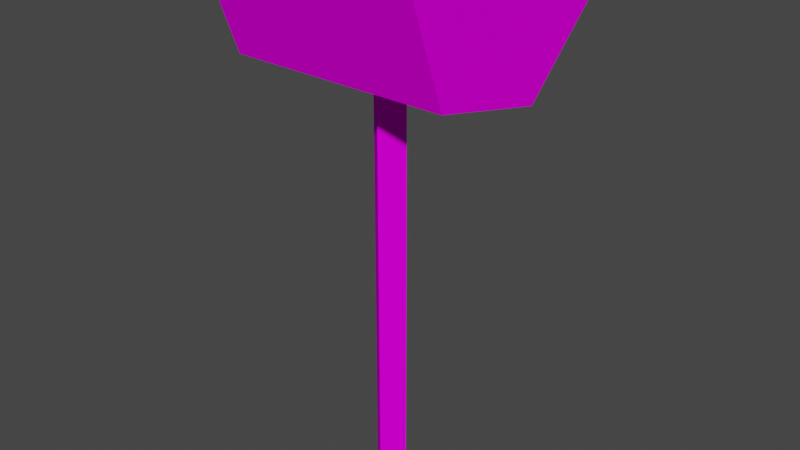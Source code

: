 # Source: dec_spotlight.blend  (saved by Blender 3.3.6; exported with 4.5.12 LTS)
import bpy
from mathutils import Matrix  # noqa: F401  (used for matrix-valued properties, if any)

bpy.ops.wm.read_factory_settings(use_empty=True)
scene = bpy.context.scene
scene.name = 'Scene'

# ---- collections
col_collection = bpy.data.collections.new('Collection'); scene.collection.children.link(col_collection)

# ---- images (referenced by path relative to the original .blend; pixels are not part of the script)
import os
ASSET_DIR = os.environ.get("B2B_ASSET_DIR", "")  # directory of the original .blend (textures are referenced by path, not embedded)
HERE = os.path.dirname(os.path.abspath(__file__))  # packed textures are extracted next to this script under _unpacked/

def load_image(name, relpath, width, height, colorspace="sRGB"):
    """Load a texture the original file referenced (path relative to the .blend, or extracted next to this script)."""
    p = next((c for c in (os.path.join(HERE, relpath), os.path.join(ASSET_DIR, relpath)) if relpath and os.path.exists(c)), "")
    if p:
        img = bpy.data.images.load(p, check_existing=True)
        img.name = name
    else:  # same state as the original file: an image datablock whose file is absent (Cycles renders it pink)
        img = bpy.data.images.new(name, width, height)
        img.source = "FILE"
        img.filepath = "//" + (relpath or name)
    img.colorspace_settings.name = colorspace
    return img
img_level4_startlight128_png = load_image('level4_startlight128.png', 'level4_startlight128.png', 1024, 1024, 'sRGB')

# ---- materials (node trees are filled in below, after node groups)
mat_level4_startlight128 = bpy.data.materials.new('level4_startlight128')
mat_level4_startlight128.alpha_threshold = 0.0
mat_level4_startlight128.use_transparent_shadow = False
mat_level4_startlight128.diffuse_color = (1.0, 1.0, 1.0, 1.0)
mat_level4_startlight128.roughness = 0.5

# ---- material node trees
mat_level4_startlight128.use_nodes = True; mat_level4_startlight128.node_tree.nodes.clear()
_N = mat_level4_startlight128.node_tree.nodes; _L = mat_level4_startlight128.node_tree.links
n0 = _N.new('ShaderNodeBsdfDiffuse'); n0.name = 'Diffuse BSDF'; n0.location = (0, 0)
n1 = _N.new('ShaderNodeTexImage'); n1.name = 'Image Texture'; n1.location = (0, 0)
n1.image = img_level4_startlight128_png
n2 = _N.new('ShaderNodeOutputMaterial'); n2.name = 'Material Output'; n2.location = (0, 0)
_L.new(n0.outputs[0], n2.inputs[0])
_L.new(n1.outputs[0], n0.inputs[0])
n2.is_active_output = True

# ---- world
world_world = bpy.data.worlds.new('World'); scene.world = world_world
world_world.use_nodes = True; world_world.node_tree.nodes.clear()
_N = world_world.node_tree.nodes; _L = world_world.node_tree.links
n0 = _N.new('ShaderNodeOutputWorld'); n0.name = 'World Output'; n0.location = (300, 300)
n1 = _N.new('ShaderNodeBackground'); n1.name = 'Background'; n1.location = (10, 300)
n1.inputs[0].default_value = (0.05088, 0.05088, 0.05088, 1.0)
_L.new(n1.outputs[0], n0.inputs[0])
n0.is_active_output = True
world_world.color = (0.05088, 0.05088, 0.05088)
world_world.use_sun_shadow = False
world_world.sun_shadow_jitter_overblur = 0.0

# ---- meshes
me_track9_pmd0_mesh_007 = bpy.data.meshes.new('TRACK9.PMD0.mesh.007')
me_track9_pmd0_mesh_007.from_pydata([(3.15, 12.81, 47.49), (2.485, 12.81, 47.5), (2.423, 5.035, 39.68), (3.088, 5.033, 39.68), (-9.378, 0.2573, 41.75), (9.375, 0.2126, 41.64), (9.424, 6.898, 47.72), (-9.328, 6.943, 47.83), (-10.88, 12.85, 47.57), (-10.94, 4.633, 39.86), (10.94, 4.581, 39.73), (11.0, 12.79, 47.45), (10.97, -11.56, 53.12), (-10.91, -11.51, 53.24), (10.92, -7.596, 42.57), (-10.95, -7.544, 42.69), (-3.055, 12.83, 47.53), (-3.721, 12.83, 47.53), (-3.782, 5.05, 39.72), (-3.117, 5.048, 39.71), (-0.1411, -2.197, -6.485e-05), (-2.003, -0.4976, -6.485e-05), (-2.003, -0.4976, 41.95), (-0.1411, -2.197, 41.95), (-0.05472, 1.102, -6.485e-05), (-0.05472, 1.102, 41.95), (1.807, -0.5974, -6.485e-05), (1.807, -0.5974, 41.95)], [], [(0, 3, 2, 1), (4, 7, 6, 5), (8, 7, 4, 9), (9, 4, 5, 10), (10, 5, 6, 11), (11, 6, 7, 8), (12, 11, 8, 13), (14, 10, 11, 12), (15, 9, 10, 14), (13, 8, 9, 15), (15, 14, 12, 13), (16, 19, 18, 17), (20, 23, 22, 21), (21, 22, 25, 24), (24, 25, 27, 26), (26, 27, 23, 20)])
_uv = me_track9_pmd0_mesh_007.uv_layers.new(name='UVMap')
_uv.uv.foreach_set('vector', [0.3369, 0.02809, 0.3369, 0.4554, 0.1661, 0.4554, 0.1661, 0.02809, -0.03874, 0.04669, -0.03874, 0.436, -0.4636, 0.436, -0.4636, 0.04669, -0.003337, 0.4925, -0.03874, 0.436, -0.03874, 0.04669, -0.003337, 0.001754, -0.003337, 0.001754, -0.03874, 0.04669, -0.4636, 0.04669, -0.499, 0.001754, -0.499, 0.001754, -0.4636, 0.04669, -0.4636, 0.436, -0.499, 0.4925, -0.499, 0.4925, -0.4636, 0.436, -0.03874, 0.436, -0.003337, 0.4925, 0.5, 0.5, 0.0, 0.5, 0.0, 0.0, 0.5, 0.0, 0.3766, -0.5093, 0.1253, -0.5093, -0.000297, -0.000609, 0.5023, -0.000609, 0.5, 0.0, 0.0, 0.0, 0.0, 0.5, 0.5, 0.5, 0.5023, -0.000609, -0.000297, -0.000609, 0.1253, -0.5093, 0.3766, -0.5093, 0.0, 0.5, 0.5, 0.5, 0.5, 0.0, 0.0, 0.0, 0.3369, 0.02809, 0.3369, 0.4554, 0.1661, 0.4554, 0.1661, 0.02809, 0.2515, 0.02809, 0.2515, 0.4554, 0.4223, 0.4554, 0.4223, 0.02809, 0.4223, 0.02809, 0.4223, 0.4554, 0.2515, 0.4554, 0.2515, 0.02809, 0.2515, 0.02809, 0.2515, 0.4554, 0.08064, 0.4554, 0.08064, 0.02809, 0.08064, 0.02809, 0.08064, 0.4554, 0.2515, 0.4554, 0.2515, 0.02809])
me_track9_pmd0_mesh_007.materials.append(mat_level4_startlight128)
me_track9_pmd0_mesh_007.use_remesh_preserve_volume = False
me_track9_pmd0_mesh_007.use_remesh_preserve_attributes = False
me_track9_pmd0_mesh_007.use_mirror_vertex_groups = False
me_track9_pmd0_mesh_007.update()

# ---- objects
ob_main = bpy.data.objects.new('main', me_track9_pmd0_mesh_007)

# ---- transforms, parenting, visibility, modifiers, constraints
ob_main.location = (0.0, 0.0, 0.0)
ob_main.lineart.crease_threshold = 0.0

# ---- collection membership
col_collection.objects.link(ob_main)

# ---- scene / render settings (as saved in the file)
scene.frame_start = 1; scene.frame_end = 250; scene.frame_set(1)
scene.render.engine = 'BLENDER_EEVEE_NEXT'
scene.cycles.sampling_pattern = 'TABULATED_SOBOL'
scene.cycles.use_light_tree = False
scene.view_settings.view_transform = 'Filmic'
bpy.context.view_layer.update()

# ---- added for rendering (the .blend has no active camera and no usable light): camera, sun
cam_auto = bpy.data.cameras.new('AutoCamera')
cam_auto.lens = 50.0
cam_auto.sensor_width = 36.0
cam_auto.clip_end = 1015.57
ob_auto_camera = bpy.data.objects.new('AutoCamera', cam_auto)
scene.collection.objects.link(ob_auto_camera)
ob_auto_camera.location = (57.8905, -68.7985, 72.9129)
ob_auto_camera.rotation_euler = (1.09748, -7.21219e-08, 0.694738)
scene.camera = ob_auto_camera
light_auto_sun = bpy.data.lights.new('AutoSun', 'SUN')
light_auto_sun.energy = 3.0
light_auto_sun.angle = 0.0523599
ob_auto_sun = bpy.data.objects.new('AutoSun', light_auto_sun)
scene.collection.objects.link(ob_auto_sun)
ob_auto_sun.rotation_euler = (0.872665, 0.174533, 0.523599)
bpy.context.view_layer.update()
